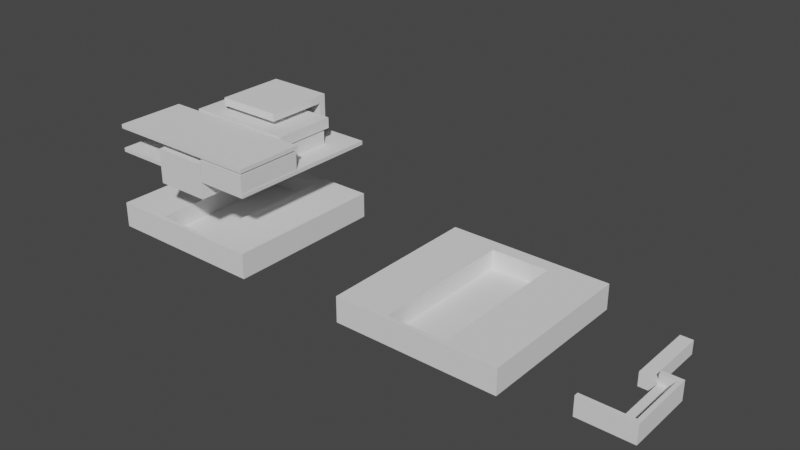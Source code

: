 # Source: case.blend  (saved by Blender 3.0.42; exported with 4.5.12 LTS)
import bpy
from mathutils import Matrix  # noqa: F401  (used for matrix-valued properties, if any)

bpy.ops.wm.read_factory_settings(use_empty=True)
scene = bpy.context.scene
scene.name = 'Scene'

# ---- collections
col_footprints = bpy.data.collections.new('footprints'); scene.collection.children.link(col_footprints)
col_print = bpy.data.collections.new('print'); scene.collection.children.link(col_print)

# ---- world
world_world = bpy.data.worlds.new('World'); scene.world = world_world
world_world.use_nodes = True; world_world.node_tree.nodes.clear()
_N = world_world.node_tree.nodes; _L = world_world.node_tree.links
n0 = _N.new('ShaderNodeOutputWorld'); n0.name = 'World Output'; n0.location = (300, 300)
n1 = _N.new('ShaderNodeBackground'); n1.name = 'Background'; n1.location = (10, 300)
n1.inputs[0].default_value = (0.05088, 0.05088, 0.05088, 1.0)
_L.new(n1.outputs[0], n0.inputs[0])
n0.is_active_output = True
world_world.color = (0.05088, 0.05088, 0.05088)
world_world.use_sun_shadow = False
world_world.sun_shadow_jitter_overblur = 0.0

# ---- meshes
me_cube_003 = bpy.data.meshes.new('Cube.003')
me_cube_003.from_pydata([(-1.0, -1.035, -1.134), (1.684, -2.996, -1.158), (-1.0, -1.035, 0.8663), (1.684, -2.996, 1.642), (-1.0, 1.0, -1.134), (1.695, -0.8809, -1.146), (-1.0, 1.0, 0.8663), (1.684, -0.8852, 1.642), (1.0, -1.035, -1.134), (4.835, -2.996, -1.158), (1.0, -1.035, 0.8663), (4.835, -2.996, 1.642), (1.0, 1.0, -1.134), (4.835, -0.8852, -1.158), (1.0, 1.0, 0.8663), (4.835, -0.8852, 1.642), (-1.0, -0.8765, -1.134), (4.16, -0.8852, -1.158), (-1.0, -0.8765, 0.8663), (4.16, -0.8852, 1.642), (1.0, -0.8765, -1.134), (4.16, -2.996, -1.158), (1.0, -0.8765, 0.8663), (4.16, -2.996, 1.642), (1.695, -1.037, -1.146), (4.835, -1.039, 1.642), (4.16, -1.039, 1.642), (4.16, -1.039, -1.158), (1.684, -1.039, 1.642), (4.835, -1.039, -1.158), (1.684, -2.867, -1.158), (4.835, -2.867, 1.642), (4.16, -2.867, 1.642), (4.16, -2.867, -1.158), (1.684, -2.867, 1.642), (4.835, -2.867, -1.158), (1.684, -2.867, 0.2415), (1.684, -1.039, 0.2415), (4.16, -1.039, 0.2415), (4.16, -2.867, 0.2415), (-3.945, -2.867, -1.158), (-3.945, -2.996, -1.158), (-3.945, -2.996, 1.642), (-3.945, -2.867, 1.642), (1.705, -1.035, 0.8663), (1.705, -0.8765, 0.8663)], [], [(16, 18, 6, 4), (4, 6, 14, 12), (22, 10, 44, 45), (8, 10, 2, 0), (16, 20, 8, 0), (22, 18, 2, 10), (14, 6, 18, 22), (4, 12, 20, 16), (12, 14, 22, 20), (0, 2, 18, 16), (17, 19, 15, 13), (35, 31, 11, 9), (21, 23, 3, 1), (33, 35, 9, 21), (32, 34, 3, 23), (31, 32, 23, 11), (30, 33, 21, 1), (9, 11, 23, 21), (19, 45, 7), (37, 10, 24), (37, 24, 30, 36), (5, 17, 27, 24), (15, 19, 26, 25), (19, 7, 28, 26), (17, 13, 29, 27), (13, 15, 25, 29), (3, 34, 43, 42), (24, 27, 33, 30), (25, 26, 32, 31), (27, 29, 35, 33), (29, 25, 31, 35), (38, 37, 36, 39), (10, 8, 24), (32, 26, 38, 39), (34, 32, 39, 36), (41, 42, 43, 40), (1, 3, 42, 41), (30, 1, 41, 40), (36, 30, 40), (17, 5, 45), (19, 17, 45), (20, 22, 45, 5), (8, 20, 5, 24), (45, 44, 28, 7), (10, 37, 44), (38, 44, 37), (44, 38, 28), (28, 38, 26), (40, 43, 36), (43, 34, 36)])
_uv = me_cube_003.uv_layers.new(name='UVMap')
_uv.uv.foreach_set('vector', [0.375, 0.01951, 0.625, 0.01951, 0.625, 0.25, 0.375, 0.25, 0.375, 0.25, 0.625, 0.25, 0.625, 0.5, 0.375, 0.5, 0.625, 0.7305, 0.625, 0.75, 0.625, 0.75, 0.625, 0.7305, 0.375, 0.75, 0.625, 0.75, 0.625, 1.0, 0.375, 1.0, 0.125, 0.7305, 0.375, 0.7305, 0.375, 0.75, 0.125, 0.75, 0.625, 0.7305, 0.875, 0.7305, 0.875, 0.75, 0.625, 0.75, 0.625, 0.5, 0.875, 0.5, 0.875, 0.7305, 0.625, 0.7305, 0.125, 0.5, 0.375, 0.5, 0.375, 0.7305, 0.125, 0.7305, 0.375, 0.5, 0.625, 0.5, 0.625, 0.7305, 0.375, 0.7305, 0.375, 0.0, 0.625, 0.0, 0.625, 0.01951, 0.375, 0.01951, 0.375, 0.5, 0.625, 0.5, 0.625, 0.5, 0.375, 0.5, 0.375, 0.7347, 0.625, 0.7347, 0.625, 0.75, 0.375, 0.75, 0.375, 0.75, 0.625, 0.75, 0.625, 1.0, 0.375, 1.0, 0.375, 0.7347, 0.375, 0.7347, 0.375, 0.75, 0.375, 0.75, 0.625, 0.7347, 0.875, 0.7347, 0.875, 0.75, 0.625, 0.75, 0.625, 0.7347, 0.625, 0.7347, 0.625, 0.75, 0.625, 0.75, 0.125, 0.7347, 0.375, 0.7347, 0.375, 0.75, 0.125, 0.75, 0.375, 0.75, 0.625, 0.75, 0.625, 0.75, 0.375, 0.75, 0.625, 0.5, 0.625, 0.7305, 0.875, 0.5, 0.875, 0.5182, 0.625, 0.75, 0.125, 0.5182, 0.875, 0.5182, 0.125, 0.5182, 0.125, 0.7347, 0.875, 0.7347, 0.125, 0.5, 0.375, 0.5, 0.375, 0.5182, 0.125, 0.5182, 0.625, 0.5, 0.625, 0.5, 0.625, 0.5182, 0.625, 0.5182, 0.625, 0.5, 0.875, 0.5, 0.875, 0.5182, 0.625, 0.5182, 0.375, 0.5, 0.375, 0.5, 0.375, 0.5182, 0.375, 0.5182, 0.375, 0.5, 0.625, 0.5, 0.625, 0.5182, 0.375, 0.5182, 0.875, 0.75, 0.875, 0.7347, 0.875, 0.7347, 0.875, 0.75, 0.125, 0.5182, 0.375, 0.5182, 0.375, 0.7347, 0.125, 0.7347, 0.625, 0.5182, 0.625, 0.5182, 0.625, 0.7347, 0.625, 0.7347, 0.375, 0.5182, 0.375, 0.5182, 0.375, 0.7347, 0.375, 0.7347, 0.375, 0.5182, 0.625, 0.5182, 0.625, 0.7347, 0.375, 0.7347, 0.625, 0.5182, 0.875, 0.5182, 0.875, 0.7347, 0.625, 0.7347, 0.625, 0.75, 0.375, 0.75, 0.375, 0.75, 0.625, 0.7347, 0.625, 0.5182, 0.625, 0.5182, 0.625, 0.7347, 0.875, 0.7347, 0.625, 0.7347, 0.625, 0.7347, 0.875, 0.7347, 0.375, 0.0, 0.625, 0.0, 0.625, 0.01528, 0.375, 0.01528, 0.375, 1.0, 0.625, 1.0, 0.625, 1.0, 0.375, 1.0, 0.125, 0.7347, 0.125, 0.75, 0.125, 0.75, 0.125, 0.7347, 0.875, 0.7347, 0.125, 0.7347, 0.125, 0.7347, 0.375, 0.5, 0.375, 0.7305, 0.625, 0.7305, 0.625, 0.5, 0.375, 0.5, 0.625, 0.7305, 0.375, 0.7305, 0.625, 0.7305, 0.625, 0.7305, 0.375, 0.7305, 0.375, 0.75, 0.375, 0.7305, 0.375, 0.7305, 0.375, 0.75, 0.625, 0.7305, 0.625, 0.75, 0.625, 0.2318, 0.625, 0.25, 0.625, 0.75, 0.875, 0.5182, 0.625, 0.75, 0.625, 0.5182, 0.625, 0.75, 0.875, 0.5182, 0.625, 0.75, 0.625, 0.5182, 0.625, 0.2318, 0.625, 0.2318, 0.625, 0.5182, 0.625, 0.5182, 0.125, 0.7347, 0.625, 0.01528, 0.875, 0.7347, 0.625, 0.01528, 0.875, 0.7347, 0.875, 0.7347])
me_cube_003.use_remesh_fix_poles = True
me_cube_003.use_remesh_preserve_attributes = False
me_cube_003.update()
me_cube_005 = bpy.data.meshes.new('Cube.005')
me_cube_005.from_pydata([(-1.0, -1.047, -1.0), (-1.0, -1.047, -0.6811), (-1.0, 1.0, -1.0), (-1.0, 1.0, -0.6811), (1.052, -1.047, -1.0), (1.052, -1.047, -0.6811), (1.052, 1.0, -1.0), (1.052, 1.0, -0.6811), (0.3887, 1.0, -1.0), (-0.3424, 1.0, -1.0), (-0.3424, 1.0, -0.6811), (0.3887, 1.0, -0.6811), (-0.3424, -1.047, -1.0), (0.3887, -1.047, -1.0), (0.3887, -1.047, -0.6811), (-0.3424, -1.047, -0.6811), (-1.0, 0.8264, -1.0), (-1.0, 0.8264, -0.6811), (1.052, 0.8264, -1.0), (1.052, 0.8264, -0.6811), (0.3887, 0.8264, -0.6811), (-0.3424, 0.8264, -0.6811), (-0.3424, 0.8264, -1.0), (0.3887, 0.8264, -1.0), (-1.0, -0.9974, -1.0), (1.052, -0.9974, -0.6811), (0.3887, -0.9974, -0.6811), (-0.3424, -0.9974, -0.6811), (-0.3424, -0.9974, -1.0), (0.3887, -0.9974, -1.0), (-1.0, -0.9974, -0.6811), (1.052, -0.9974, -1.0), (-0.3424, 0.8264, -0.9157), (0.3887, 0.8264, -0.9157), (0.3887, -0.9974, -0.9157), (-0.3424, -0.9974, -0.9157)], [], [(16, 17, 3, 2), (8, 11, 7, 6), (31, 25, 5, 4), (12, 15, 1, 0), (29, 31, 4, 13), (27, 30, 1, 15), (25, 26, 14, 5), (26, 27, 15, 14), (24, 28, 12, 0), (28, 29, 13, 12), (4, 5, 14, 13), (13, 14, 15, 12), (2, 3, 10, 9), (9, 10, 11, 8), (9, 8, 23, 22), (2, 9, 22, 16), (11, 10, 21, 20), (7, 11, 20, 19), (10, 3, 17, 21), (8, 6, 18, 23), (6, 7, 19, 18), (24, 30, 17, 16), (0, 1, 30, 24), (22, 23, 29, 28), (16, 22, 28, 24), (26, 20, 33, 34), (19, 20, 26, 25), (21, 17, 30, 27), (23, 18, 31, 29), (18, 19, 25, 31), (33, 32, 35, 34), (27, 26, 34, 35), (20, 21, 32, 33), (21, 27, 35, 32)])
_uv = me_cube_005.uv_layers.new(name='UVMap')
_uv.uv.foreach_set('vector', [0.375, 0.2284, 0.625, 0.2284, 0.625, 0.25, 0.375, 0.25, 0.375, 0.389, 0.625, 0.389, 0.625, 0.5, 0.375, 0.5, 0.375, 0.7439, 0.625, 0.7439, 0.625, 0.75, 0.375, 0.75, 0.375, 0.9443, 0.625, 0.9443, 0.625, 1.0, 0.375, 1.0, 0.264, 0.7439, 0.375, 0.7439, 0.375, 0.75, 0.264, 0.75, 0.8193, 0.7439, 0.875, 0.7439, 0.875, 0.75, 0.8193, 0.75, 0.625, 0.7439, 0.736, 0.7439, 0.736, 0.75, 0.625, 0.75, 0.736, 0.7439, 0.8193, 0.7439, 0.8193, 0.75, 0.736, 0.75, 0.125, 0.7439, 0.1807, 0.7439, 0.1807, 0.75, 0.125, 0.75, 0.1807, 0.7439, 0.264, 0.7439, 0.264, 0.75, 0.1807, 0.75, 0.375, 0.75, 0.625, 0.75, 0.625, 0.861, 0.375, 0.861, 0.375, 0.861, 0.625, 0.861, 0.625, 0.9443, 0.375, 0.9443, 0.375, 0.25, 0.625, 0.25, 0.625, 0.3057, 0.375, 0.3057, 0.375, 0.3057, 0.625, 0.3057, 0.625, 0.389, 0.375, 0.389, 0.1807, 0.5, 0.264, 0.5, 0.264, 0.5216, 0.1807, 0.5216, 0.125, 0.5, 0.1807, 0.5, 0.1807, 0.5216, 0.125, 0.5216, 0.736, 0.5, 0.8193, 0.5, 0.8193, 0.5216, 0.736, 0.5216, 0.625, 0.5, 0.736, 0.5, 0.736, 0.5216, 0.625, 0.5216, 0.8193, 0.5, 0.875, 0.5, 0.875, 0.5216, 0.8193, 0.5216, 0.264, 0.5, 0.375, 0.5, 0.375, 0.5216, 0.264, 0.5216, 0.375, 0.5, 0.625, 0.5, 0.625, 0.5216, 0.375, 0.5216, 0.375, 0.006064, 0.625, 0.006064, 0.625, 0.2284, 0.375, 0.2284, 0.375, 0.0, 0.625, 0.0, 0.625, 0.006064, 0.375, 0.006064, 0.1807, 0.5216, 0.264, 0.5216, 0.264, 0.7439, 0.1807, 0.7439, 0.125, 0.5216, 0.1807, 0.5216, 0.1807, 0.7439, 0.125, 0.7439, 0.736, 0.7439, 0.736, 0.5216, 0.736, 0.5216, 0.736, 0.7439, 0.625, 0.5216, 0.736, 0.5216, 0.736, 0.7439, 0.625, 0.7439, 0.8193, 0.5216, 0.875, 0.5216, 0.875, 0.7439, 0.8193, 0.7439, 0.264, 0.5216, 0.375, 0.5216, 0.375, 0.7439, 0.264, 0.7439, 0.375, 0.5216, 0.625, 0.5216, 0.625, 0.7439, 0.375, 0.7439, 0.736, 0.5216, 0.8193, 0.5216, 0.8193, 0.7439, 0.736, 0.7439, 0.8193, 0.7439, 0.736, 0.7439, 0.736, 0.7439, 0.8193, 0.7439, 0.736, 0.5216, 0.8193, 0.5216, 0.8193, 0.5216, 0.736, 0.5216, 0.8193, 0.5216, 0.8193, 0.7439, 0.8193, 0.7439, 0.8193, 0.5216])
me_cube_005.use_remesh_fix_poles = True
me_cube_005.use_remesh_preserve_attributes = False
me_cube_005.update()
me_cube = bpy.data.meshes.new('Cube')
me_cube.from_pydata([(-1.0, -1.0, -1.0), (-1.0, -1.0, 1.0), (-1.0, 1.0, -1.0), (-1.0, 1.0, 1.0), (1.0, -1.0, -1.0), (1.0, -1.0, 1.0), (1.0, 1.0, -1.0), (1.0, 1.0, 1.0)], [], [(0, 1, 3, 2), (2, 3, 7, 6), (6, 7, 5, 4), (4, 5, 1, 0), (2, 6, 4, 0), (7, 3, 1, 5)])
_uv = me_cube.uv_layers.new(name='UVMap')
_uv.uv.foreach_set('vector', [0.375, 0.0, 0.625, 0.0, 0.625, 0.25, 0.375, 0.25, 0.375, 0.25, 0.625, 0.25, 0.625, 0.5, 0.375, 0.5, 0.375, 0.5, 0.625, 0.5, 0.625, 0.75, 0.375, 0.75, 0.375, 0.75, 0.625, 0.75, 0.625, 1.0, 0.375, 1.0, 0.125, 0.5, 0.375, 0.5, 0.375, 0.75, 0.125, 0.75, 0.625, 0.5, 0.875, 0.5, 0.875, 0.75, 0.625, 0.75])
me_cube.use_remesh_fix_poles = True
me_cube.use_remesh_preserve_attributes = False
me_cube.update()
me_cube_001 = bpy.data.meshes.new('Cube.001')
me_cube_001.from_pydata([(-1.0, -1.0, -1.0), (-1.0, -1.0, 1.0), (-1.0, 1.0, -1.0), (-1.0, 1.0, 1.0), (1.0, -1.0, -1.0), (1.0, -1.0, 1.0), (1.0, 1.0, -1.0), (1.0, 1.0, 1.0), (-1.0, 1.0, -1.0), (-1.0, 1.0, 1.0), (-1.0, -1.0, -1.0), (-1.0, -1.0, 1.0), (-0.7619, 1.0, 1.0), (-0.7619, -1.0, -1.0), (-0.7619, 1.0, -1.0), (-0.7619, -1.0, 1.0), (-0.7619, -1.0, 6.0), (-1.0, -1.0, 6.0), (-1.0, 1.0, 6.0), (-0.7619, 1.0, 6.0)], [], [(0, 1, 3, 2), (14, 12, 7, 6), (6, 7, 5, 4), (10, 11, 1, 0), (14, 6, 4, 13), (9, 3, 1, 11), (11, 15, 16, 17), (2, 8, 10, 0), (13, 15, 11, 10), (2, 3, 9, 8), (4, 5, 15, 13), (7, 12, 15, 5), (8, 14, 13, 10), (8, 9, 12, 14), (19, 18, 17, 16), (12, 9, 18, 19), (9, 11, 17, 18), (15, 12, 19, 16)])
_uv = me_cube_001.uv_layers.new(name='UVMap')
_uv.uv.foreach_set('vector', [0.375, 0.0, 0.625, 0.0, 0.625, 0.25, 0.375, 0.25, 0.375, 0.25, 0.625, 0.25, 0.625, 0.5, 0.375, 0.5, 0.375, 0.5, 0.625, 0.5, 0.625, 0.75, 0.375, 0.75, 0.375, 1.0, 0.625, 1.0, 0.625, 1.0, 0.375, 1.0, 0.125, 0.5, 0.375, 0.5, 0.375, 0.75, 0.125, 0.75, 0.875, 0.5, 0.875, 0.5, 0.875, 0.75, 0.875, 0.75, 0.625, 1.0, 0.625, 1.0, 0.625, 1.0, 0.625, 1.0, 0.125, 0.5, 0.125, 0.5, 0.125, 0.75, 0.125, 0.75, 0.375, 1.0, 0.625, 1.0, 0.625, 1.0, 0.375, 1.0, 0.375, 0.25, 0.625, 0.25, 0.625, 0.25, 0.375, 0.25, 0.375, 0.75, 0.625, 0.75, 0.625, 1.0, 0.375, 1.0, 0.625, 0.5, 0.875, 0.5, 0.875, 0.75, 0.625, 0.75, 0.125, 0.5, 0.125, 0.5, 0.125, 0.75, 0.125, 0.75, 0.375, 0.25, 0.625, 0.25, 0.625, 0.25, 0.375, 0.25, 0.875, 0.5, 0.875, 0.5, 0.875, 0.75, 0.875, 0.75, 0.625, 0.25, 0.625, 0.25, 0.625, 0.25, 0.625, 0.25, 0.875, 0.5, 0.875, 0.75, 0.875, 0.75, 0.875, 0.5, 0.875, 0.75, 0.875, 0.5, 0.875, 0.5, 0.875, 0.75])
me_cube_001.use_remesh_fix_poles = True
me_cube_001.use_remesh_preserve_attributes = False
me_cube_001.update()
me_cube_002 = bpy.data.meshes.new('Cube.002')
me_cube_002.from_pydata([(-1.0, -1.0, -1.0), (-1.0, -1.0, 1.0), (-1.0, 1.0, -1.0), (-1.0, 1.0, 1.0), (1.0, -1.0, -1.0), (1.0, -1.0, 1.0), (1.0, 1.0, -1.0), (1.0, 1.0, 1.0), (-1.0, 1.0, -1.0), (-1.0, 1.0, 1.0), (-1.0, -1.0, -1.0), (-1.0, -1.0, 1.0), (-0.7619, 1.0, 1.0), (-0.7619, -1.0, -1.0), (-0.7619, 1.0, -1.0), (-0.7619, -1.0, 1.0), (-0.7619, -1.0, 6.0), (-1.0, -1.0, 6.0), (-1.0, 1.0, 6.0), (-0.7619, 1.0, 6.0), (-47.62, -83.33, -519.9), (-47.62, -83.33, 480.1), (-47.62, 83.33, -519.9), (-47.62, 83.33, 480.1), (47.62, -83.33, -519.9), (47.62, -83.33, 480.1), (47.62, 83.33, -519.9), (47.62, 83.33, 480.1), (38.46, 83.33, -519.9), (38.46, 83.33, 480.1), (38.46, -83.33, -519.9), (38.46, -83.33, 480.1), (38.46, 83.33, 3813.0), (47.62, 83.33, 3813.0), (47.62, -83.33, 3813.0), (38.46, -83.33, 3813.0)], [], [(0, 1, 3, 2), (14, 12, 7, 6), (6, 7, 5, 4), (10, 11, 1, 0), (14, 6, 4, 13), (9, 3, 1, 11), (11, 15, 16, 17), (2, 8, 10, 0), (13, 15, 11, 10), (2, 3, 9, 8), (4, 5, 15, 13), (7, 12, 15, 5), (8, 14, 13, 10), (8, 9, 12, 14), (19, 18, 17, 16), (12, 9, 18, 19), (9, 11, 17, 18), (15, 12, 19, 16), (20, 21, 23, 22), (28, 29, 27, 26), (26, 27, 25, 24), (30, 31, 21, 20), (28, 26, 24, 30), (29, 23, 21, 31), (27, 29, 32, 33), (22, 28, 30, 20), (24, 25, 31, 30), (22, 23, 29, 28), (33, 32, 35, 34), (29, 31, 35, 32), (25, 27, 33, 34), (31, 25, 34, 35)])
_uv = me_cube_002.uv_layers.new(name='UVMap')
_uv.uv.foreach_set('vector', [0.375, 0.0, 0.625, 0.0, 0.625, 0.25, 0.375, 0.25, 0.375, 0.25, 0.625, 0.25, 0.625, 0.5, 0.375, 0.5, 0.375, 0.5, 0.625, 0.5, 0.625, 0.75, 0.375, 0.75, 0.375, 1.0, 0.625, 1.0, 0.625, 1.0, 0.375, 1.0, 0.125, 0.5, 0.375, 0.5, 0.375, 0.75, 0.125, 0.75, 0.875, 0.5, 0.875, 0.5, 0.875, 0.75, 0.875, 0.75, 0.625, 1.0, 0.625, 1.0, 0.625, 1.0, 0.625, 1.0, 0.125, 0.5, 0.125, 0.5, 0.125, 0.75, 0.125, 0.75, 0.375, 1.0, 0.625, 1.0, 0.625, 1.0, 0.375, 1.0, 0.375, 0.25, 0.625, 0.25, 0.625, 0.25, 0.375, 0.25, 0.375, 0.75, 0.625, 0.75, 0.625, 1.0, 0.375, 1.0, 0.625, 0.5, 0.875, 0.5, 0.875, 0.75, 0.625, 0.75, 0.125, 0.5, 0.125, 0.5, 0.125, 0.75, 0.125, 0.75, 0.375, 0.25, 0.625, 0.25, 0.625, 0.25, 0.375, 0.25, 0.875, 0.5, 0.875, 0.5, 0.875, 0.75, 0.875, 0.75, 0.625, 0.25, 0.625, 0.25, 0.625, 0.25, 0.625, 0.25, 0.875, 0.5, 0.875, 0.75, 0.875, 0.75, 0.875, 0.5, 0.875, 0.75, 0.875, 0.5, 0.875, 0.5, 0.875, 0.75, 0.375, 0.0, 0.625, 0.0, 0.625, 0.25, 0.375, 0.25, 0.375, 0.5, 0.625, 0.5, 0.625, 0.5, 0.375, 0.5, 0.375, 0.5, 0.625, 0.5, 0.625, 0.75, 0.375, 0.75, 0.375, 0.75, 0.625, 0.75, 0.625, 1.0, 0.375, 1.0, 0.375, 0.5, 0.375, 0.5, 0.375, 0.75, 0.375, 0.75, 0.625, 0.5, 0.875, 0.5, 0.875, 0.75, 0.625, 0.75, 0.625, 0.5, 0.625, 0.5, 0.625, 0.5, 0.625, 0.5, 0.125, 0.5, 0.375, 0.5, 0.375, 0.75, 0.125, 0.75, 0.375, 0.75, 0.625, 0.75, 0.625, 0.75, 0.375, 0.75, 0.375, 0.25, 0.625, 0.25, 0.625, 0.5, 0.375, 0.5, 0.625, 0.5, 0.625, 0.5, 0.625, 0.75, 0.625, 0.75, 0.625, 0.5, 0.625, 0.75, 0.625, 0.75, 0.625, 0.5, 0.625, 0.75, 0.625, 0.5, 0.625, 0.5, 0.625, 0.75, 0.625, 0.75, 0.625, 0.75, 0.625, 0.75, 0.625, 0.75])
me_cube_002.use_remesh_fix_poles = True
me_cube_002.use_remesh_preserve_attributes = False
me_cube_002.update()
me_cube_006 = bpy.data.meshes.new('Cube.006')
me_cube_006.from_pydata([(-1.0, -1.0, -1.0), (-1.0, -1.0, 1.0), (-1.0, 1.0, -1.0), (-1.0, 1.0, 1.0), (1.0, -1.0, -1.0), (1.0, -1.0, 1.0), (1.0, 1.0, -1.0), (1.0, 1.0, 1.0)], [], [(0, 1, 3, 2), (2, 3, 7, 6), (6, 7, 5, 4), (4, 5, 1, 0), (2, 6, 4, 0), (7, 3, 1, 5)])
_uv = me_cube_006.uv_layers.new(name='UVMap')
_uv.uv.foreach_set('vector', [0.375, 0.0, 0.625, 0.0, 0.625, 0.25, 0.375, 0.25, 0.375, 0.25, 0.625, 0.25, 0.625, 0.5, 0.375, 0.5, 0.375, 0.5, 0.625, 0.5, 0.625, 0.75, 0.375, 0.75, 0.375, 0.75, 0.625, 0.75, 0.625, 1.0, 0.375, 1.0, 0.125, 0.5, 0.375, 0.5, 0.375, 0.75, 0.125, 0.75, 0.625, 0.5, 0.875, 0.5, 0.875, 0.75, 0.625, 0.75])
me_cube_006.use_remesh_fix_poles = True
me_cube_006.use_remesh_preserve_attributes = False
me_cube_006.update()
me_cube_004 = bpy.data.meshes.new('Cube.004')
me_cube_004.from_pydata([(-1.0, -1.0, -1.0), (-1.0, -1.0, 1.0), (-1.0, 1.0, -1.0), (-1.0, 1.0, 1.0), (1.0, -1.0, -1.0), (1.0, -1.0, 1.0), (1.0, 1.0, -1.0), (1.0, 1.0, 1.0)], [], [(0, 1, 3, 2), (2, 3, 7, 6), (6, 7, 5, 4), (4, 5, 1, 0), (2, 6, 4, 0), (7, 3, 1, 5)])
_uv = me_cube_004.uv_layers.new(name='UVMap')
_uv.uv.foreach_set('vector', [0.375, 0.0, 0.625, 0.0, 0.625, 0.25, 0.375, 0.25, 0.375, 0.25, 0.625, 0.25, 0.625, 0.5, 0.375, 0.5, 0.375, 0.5, 0.625, 0.5, 0.625, 0.75, 0.375, 0.75, 0.375, 0.75, 0.625, 0.75, 0.625, 1.0, 0.375, 1.0, 0.125, 0.5, 0.375, 0.5, 0.375, 0.75, 0.125, 0.75, 0.625, 0.5, 0.875, 0.5, 0.875, 0.75, 0.625, 0.75])
me_cube_004.use_remesh_fix_poles = True
me_cube_004.use_remesh_preserve_attributes = False
me_cube_004.update()
me_cube_008 = bpy.data.meshes.new('Cube.008')
me_cube_008.from_pydata([(-1.0, -1.047, -1.0), (-1.0, -1.047, -0.6811), (-1.0, 1.0, -1.0), (-1.0, 1.0, -0.6811), (1.052, -1.047, -1.0), (1.052, -1.047, -0.6811), (1.052, 1.0, -1.0), (1.052, 1.0, -0.6811), (0.3887, 1.0, -1.0), (-0.3424, 1.0, -1.0), (-0.3424, 1.0, -0.6811), (0.3887, 1.0, -0.6811), (-0.3424, -1.047, -1.0), (0.3887, -1.047, -1.0), (0.3887, -1.047, -0.6811), (-0.3424, -1.047, -0.6811), (-1.0, 0.8264, -1.0), (-1.0, 0.8264, -0.6811), (1.052, 0.8264, -1.0), (1.052, 0.8264, -0.6811), (0.3887, 0.8264, -0.6811), (-0.3424, 0.8264, -0.6811), (-0.3424, 0.8264, -1.0), (0.3887, 0.8264, -1.0), (-1.0, -0.9974, -1.0), (1.052, -0.9974, -0.6811), (0.3887, -0.9974, -0.6811), (-0.3424, -0.9974, -0.6811), (-0.3424, -0.9974, -1.0), (0.3887, -0.9974, -1.0), (-1.0, -0.9974, -0.6811), (1.052, -0.9974, -1.0), (-0.3424, 0.8264, -0.9157), (0.3887, 0.8264, -0.9157), (0.3887, -0.9974, -0.9157), (-0.3424, -0.9974, -0.9157)], [], [(16, 17, 3, 2), (8, 11, 7, 6), (31, 25, 5, 4), (12, 15, 1, 0), (29, 31, 4, 13), (27, 30, 1, 15), (25, 26, 14, 5), (26, 27, 15, 14), (24, 28, 12, 0), (28, 29, 13, 12), (4, 5, 14, 13), (13, 14, 15, 12), (2, 3, 10, 9), (9, 10, 11, 8), (9, 8, 23, 22), (2, 9, 22, 16), (11, 10, 21, 20), (7, 11, 20, 19), (10, 3, 17, 21), (8, 6, 18, 23), (6, 7, 19, 18), (24, 30, 17, 16), (0, 1, 30, 24), (22, 23, 29, 28), (16, 22, 28, 24), (26, 20, 33, 34), (19, 20, 26, 25), (21, 17, 30, 27), (23, 18, 31, 29), (18, 19, 25, 31), (33, 32, 35, 34), (27, 26, 34, 35), (20, 21, 32, 33), (21, 27, 35, 32)])
_uv = me_cube_008.uv_layers.new(name='UVMap')
_uv.uv.foreach_set('vector', [0.375, 0.2284, 0.625, 0.2284, 0.625, 0.25, 0.375, 0.25, 0.375, 0.389, 0.625, 0.389, 0.625, 0.5, 0.375, 0.5, 0.375, 0.7439, 0.625, 0.7439, 0.625, 0.75, 0.375, 0.75, 0.375, 0.9443, 0.625, 0.9443, 0.625, 1.0, 0.375, 1.0, 0.264, 0.7439, 0.375, 0.7439, 0.375, 0.75, 0.264, 0.75, 0.8193, 0.7439, 0.875, 0.7439, 0.875, 0.75, 0.8193, 0.75, 0.625, 0.7439, 0.736, 0.7439, 0.736, 0.75, 0.625, 0.75, 0.736, 0.7439, 0.8193, 0.7439, 0.8193, 0.75, 0.736, 0.75, 0.125, 0.7439, 0.1807, 0.7439, 0.1807, 0.75, 0.125, 0.75, 0.1807, 0.7439, 0.264, 0.7439, 0.264, 0.75, 0.1807, 0.75, 0.375, 0.75, 0.625, 0.75, 0.625, 0.861, 0.375, 0.861, 0.375, 0.861, 0.625, 0.861, 0.625, 0.9443, 0.375, 0.9443, 0.375, 0.25, 0.625, 0.25, 0.625, 0.3057, 0.375, 0.3057, 0.375, 0.3057, 0.625, 0.3057, 0.625, 0.389, 0.375, 0.389, 0.1807, 0.5, 0.264, 0.5, 0.264, 0.5216, 0.1807, 0.5216, 0.125, 0.5, 0.1807, 0.5, 0.1807, 0.5216, 0.125, 0.5216, 0.736, 0.5, 0.8193, 0.5, 0.8193, 0.5216, 0.736, 0.5216, 0.625, 0.5, 0.736, 0.5, 0.736, 0.5216, 0.625, 0.5216, 0.8193, 0.5, 0.875, 0.5, 0.875, 0.5216, 0.8193, 0.5216, 0.264, 0.5, 0.375, 0.5, 0.375, 0.5216, 0.264, 0.5216, 0.375, 0.5, 0.625, 0.5, 0.625, 0.5216, 0.375, 0.5216, 0.375, 0.006064, 0.625, 0.006064, 0.625, 0.2284, 0.375, 0.2284, 0.375, 0.0, 0.625, 0.0, 0.625, 0.006064, 0.375, 0.006064, 0.1807, 0.5216, 0.264, 0.5216, 0.264, 0.7439, 0.1807, 0.7439, 0.125, 0.5216, 0.1807, 0.5216, 0.1807, 0.7439, 0.125, 0.7439, 0.736, 0.7439, 0.736, 0.5216, 0.736, 0.5216, 0.736, 0.7439, 0.625, 0.5216, 0.736, 0.5216, 0.736, 0.7439, 0.625, 0.7439, 0.8193, 0.5216, 0.875, 0.5216, 0.875, 0.7439, 0.8193, 0.7439, 0.264, 0.5216, 0.375, 0.5216, 0.375, 0.7439, 0.264, 0.7439, 0.375, 0.5216, 0.625, 0.5216, 0.625, 0.7439, 0.375, 0.7439, 0.736, 0.5216, 0.8193, 0.5216, 0.8193, 0.7439, 0.736, 0.7439, 0.8193, 0.7439, 0.736, 0.7439, 0.736, 0.7439, 0.8193, 0.7439, 0.736, 0.5216, 0.8193, 0.5216, 0.8193, 0.5216, 0.736, 0.5216, 0.8193, 0.5216, 0.8193, 0.7439, 0.8193, 0.7439, 0.8193, 0.5216])
me_cube_008.use_remesh_fix_poles = True
me_cube_008.use_remesh_preserve_attributes = False
me_cube_008.update()
me_cube_010 = bpy.data.meshes.new('Cube.010')
me_cube_010.from_pydata([(-1.0, -1.035, -1.134), (1.684, -2.996, -1.158), (-1.0, -1.035, 0.8663), (1.684, -2.996, 1.642), (-1.0, 1.0, -1.134), (1.695, -0.8809, -1.146), (-1.0, 1.0, 0.8663), (1.684, -0.8852, 1.642), (1.0, -1.035, -1.134), (4.835, -2.996, -1.158), (1.0, -1.035, 0.8663), (4.835, -2.996, 1.642), (1.0, 1.0, -1.134), (4.835, -0.8852, -1.158), (1.0, 1.0, 0.8663), (4.835, -0.8852, 1.642), (-1.0, -0.8765, -1.134), (4.16, -0.8852, -1.158), (-1.0, -0.8765, 0.8663), (4.16, -0.8852, 1.642), (1.0, -0.8765, -1.134), (4.16, -2.996, -1.158), (1.0, -0.8765, 0.8663), (4.16, -2.996, 1.642), (1.695, -1.037, -1.146), (4.835, -1.039, 1.642), (4.16, -1.039, 1.642), (4.16, -1.039, -1.158), (1.684, -1.039, 1.642), (4.835, -1.039, -1.158), (1.684, -2.867, -1.158), (4.835, -2.867, 1.642), (4.16, -2.867, 1.642), (4.16, -2.867, -1.158), (1.684, -2.867, 1.642), (4.835, -2.867, -1.158), (1.684, -2.867, 0.2415), (1.684, -1.039, 0.2415), (4.16, -1.039, 0.2415), (4.16, -2.867, 0.2415), (-3.945, -2.867, -1.158), (-3.945, -2.996, -1.158), (-3.945, -2.996, 1.642), (-3.945, -2.867, 1.642), (1.705, -1.035, 0.8663), (1.705, -0.8765, 0.8663)], [], [(16, 18, 6, 4), (4, 6, 14, 12), (22, 10, 44, 45), (8, 10, 2, 0), (16, 20, 8, 0), (22, 18, 2, 10), (14, 6, 18, 22), (4, 12, 20, 16), (12, 14, 22, 20), (0, 2, 18, 16), (17, 19, 15, 13), (35, 31, 11, 9), (21, 23, 3, 1), (33, 35, 9, 21), (32, 34, 3, 23), (31, 32, 23, 11), (30, 33, 21, 1), (9, 11, 23, 21), (19, 45, 7), (37, 10, 24), (37, 24, 30, 36), (5, 17, 27, 24), (15, 19, 26, 25), (19, 7, 28, 26), (17, 13, 29, 27), (13, 15, 25, 29), (3, 34, 43, 42), (24, 27, 33, 30), (25, 26, 32, 31), (27, 29, 35, 33), (29, 25, 31, 35), (38, 37, 36, 39), (10, 8, 24), (32, 26, 38, 39), (34, 32, 39, 36), (41, 42, 43, 40), (1, 3, 42, 41), (30, 1, 41, 40), (36, 30, 40), (17, 5, 45), (19, 17, 45), (20, 22, 45, 5), (8, 20, 5, 24), (45, 44, 28, 7), (10, 37, 44), (38, 44, 37), (44, 38, 28), (28, 38, 26), (40, 43, 36), (43, 34, 36)])
_uv = me_cube_010.uv_layers.new(name='UVMap')
_uv.uv.foreach_set('vector', [0.375, 0.01951, 0.625, 0.01951, 0.625, 0.25, 0.375, 0.25, 0.375, 0.25, 0.625, 0.25, 0.625, 0.5, 0.375, 0.5, 0.625, 0.7305, 0.625, 0.75, 0.625, 0.75, 0.625, 0.7305, 0.375, 0.75, 0.625, 0.75, 0.625, 1.0, 0.375, 1.0, 0.125, 0.7305, 0.375, 0.7305, 0.375, 0.75, 0.125, 0.75, 0.625, 0.7305, 0.875, 0.7305, 0.875, 0.75, 0.625, 0.75, 0.625, 0.5, 0.875, 0.5, 0.875, 0.7305, 0.625, 0.7305, 0.125, 0.5, 0.375, 0.5, 0.375, 0.7305, 0.125, 0.7305, 0.375, 0.5, 0.625, 0.5, 0.625, 0.7305, 0.375, 0.7305, 0.375, 0.0, 0.625, 0.0, 0.625, 0.01951, 0.375, 0.01951, 0.375, 0.5, 0.625, 0.5, 0.625, 0.5, 0.375, 0.5, 0.375, 0.7347, 0.625, 0.7347, 0.625, 0.75, 0.375, 0.75, 0.375, 0.75, 0.625, 0.75, 0.625, 1.0, 0.375, 1.0, 0.375, 0.7347, 0.375, 0.7347, 0.375, 0.75, 0.375, 0.75, 0.625, 0.7347, 0.875, 0.7347, 0.875, 0.75, 0.625, 0.75, 0.625, 0.7347, 0.625, 0.7347, 0.625, 0.75, 0.625, 0.75, 0.125, 0.7347, 0.375, 0.7347, 0.375, 0.75, 0.125, 0.75, 0.375, 0.75, 0.625, 0.75, 0.625, 0.75, 0.375, 0.75, 0.625, 0.5, 0.625, 0.7305, 0.875, 0.5, 0.875, 0.5182, 0.625, 0.75, 0.125, 0.5182, 0.875, 0.5182, 0.125, 0.5182, 0.125, 0.7347, 0.875, 0.7347, 0.125, 0.5, 0.375, 0.5, 0.375, 0.5182, 0.125, 0.5182, 0.625, 0.5, 0.625, 0.5, 0.625, 0.5182, 0.625, 0.5182, 0.625, 0.5, 0.875, 0.5, 0.875, 0.5182, 0.625, 0.5182, 0.375, 0.5, 0.375, 0.5, 0.375, 0.5182, 0.375, 0.5182, 0.375, 0.5, 0.625, 0.5, 0.625, 0.5182, 0.375, 0.5182, 0.875, 0.75, 0.875, 0.7347, 0.875, 0.7347, 0.875, 0.75, 0.125, 0.5182, 0.375, 0.5182, 0.375, 0.7347, 0.125, 0.7347, 0.625, 0.5182, 0.625, 0.5182, 0.625, 0.7347, 0.625, 0.7347, 0.375, 0.5182, 0.375, 0.5182, 0.375, 0.7347, 0.375, 0.7347, 0.375, 0.5182, 0.625, 0.5182, 0.625, 0.7347, 0.375, 0.7347, 0.625, 0.5182, 0.875, 0.5182, 0.875, 0.7347, 0.625, 0.7347, 0.625, 0.75, 0.375, 0.75, 0.375, 0.75, 0.625, 0.7347, 0.625, 0.5182, 0.625, 0.5182, 0.625, 0.7347, 0.875, 0.7347, 0.625, 0.7347, 0.625, 0.7347, 0.875, 0.7347, 0.375, 0.0, 0.625, 0.0, 0.625, 0.01528, 0.375, 0.01528, 0.375, 1.0, 0.625, 1.0, 0.625, 1.0, 0.375, 1.0, 0.125, 0.7347, 0.125, 0.75, 0.125, 0.75, 0.125, 0.7347, 0.875, 0.7347, 0.125, 0.7347, 0.125, 0.7347, 0.375, 0.5, 0.375, 0.7305, 0.625, 0.7305, 0.625, 0.5, 0.375, 0.5, 0.625, 0.7305, 0.375, 0.7305, 0.625, 0.7305, 0.625, 0.7305, 0.375, 0.7305, 0.375, 0.75, 0.375, 0.7305, 0.375, 0.7305, 0.375, 0.75, 0.625, 0.7305, 0.625, 0.75, 0.625, 0.2318, 0.625, 0.25, 0.625, 0.75, 0.875, 0.5182, 0.625, 0.75, 0.625, 0.5182, 0.625, 0.75, 0.875, 0.5182, 0.625, 0.75, 0.625, 0.5182, 0.625, 0.2318, 0.625, 0.2318, 0.625, 0.5182, 0.625, 0.5182, 0.125, 0.7347, 0.625, 0.01528, 0.875, 0.7347, 0.625, 0.01528, 0.875, 0.7347, 0.875, 0.7347])
me_cube_010.use_remesh_fix_poles = True
me_cube_010.use_remesh_preserve_attributes = False
me_cube_010.update()

# ---- objects
ob_case_support_sd_and_controller = bpy.data.objects.new('case_support_sd_and_controller', me_cube_003)
ob_case_bottom = bpy.data.objects.new('case_bottom', me_cube_005)
ob_pico_footprint = bpy.data.objects.new('pico_footprint', me_cube)
ob_sd_footprint = bpy.data.objects.new('sd_footprint', me_cube_001)
ob_oled_footprint = bpy.data.objects.new('oled_footprint', me_cube_002)
ob_base_pcb_footprint = bpy.data.objects.new('base_pcb_footprint', me_cube_006)
ob_controller_pcb_footprint = bpy.data.objects.new('controller_pcb_footprint', me_cube_004)
ob_case_bottom_001 = bpy.data.objects.new('case_bottom.001', me_cube_008)
ob_case_support_sd_and_controller_001 = bpy.data.objects.new('case_support_sd_and_controller.001', me_cube_010)

# ---- transforms, parenting, visibility, modifiers, constraints
ob_case_support_sd_and_controller.location = (0.01964, 0.006631, 0.003477)
ob_case_support_sd_and_controller.scale = (0.002222, 0.01207, 0.0025)
ob_case_bottom.location = (-0.0007498, -0.0002296, 0.0)
ob_case_bottom.scale = (0.02991, 0.02991, 0.02991)
ob_pico_footprint.location = (0.0, -0.003026, -0.0006471)
ob_pico_footprint.scale = (0.0105, 0.0265, 0.0065)
ob_sd_footprint.location = (0.001044, 0.009014, 0.00825)
ob_sd_footprint.rotation_euler = (-3.142, -0.0, 0.0)
ob_sd_footprint.scale = (0.021, 0.012, 0.002)
ob_oled_footprint.location = (0.001057, 0.01525, 0.01359)
ob_oled_footprint.rotation_euler = (-3.142, -0.0, 1.571)
ob_oled_footprint.scale = (0.000273, 0.00015, 3e-06)
ob_base_pcb_footprint.location = (0.0, 0.0, 0.0)
ob_base_pcb_footprint.scale = (0.0305, 0.0295, 0.00075)
ob_controller_pcb_footprint.location = (0.0, -0.0165, 0.008963)
ob_controller_pcb_footprint.scale = (0.0305, 0.013, 0.00075)
ob_case_bottom_001.location = (0.1032, -0.0002296, 0.0)
ob_case_bottom_001.scale = (0.02991, 0.02991, 0.02991)
ob_case_support_sd_and_controller_001.location = (0.1673, 0.006631, -0.02377)
ob_case_support_sd_and_controller_001.scale = (0.002222, 0.01207, 0.0025)

# ---- collection membership
scene.collection.objects.link(ob_case_support_sd_and_controller)
scene.collection.objects.link(ob_case_bottom)
col_footprints.objects.link(ob_pico_footprint)
col_footprints.objects.link(ob_sd_footprint)
col_footprints.objects.link(ob_oled_footprint)
col_footprints.objects.link(ob_base_pcb_footprint)
col_footprints.objects.link(ob_controller_pcb_footprint)
col_print.objects.link(ob_case_bottom_001)
col_print.objects.link(ob_case_support_sd_and_controller_001)

# ---- scene / render settings (as saved in the file)
scene.frame_start = 1; scene.frame_end = 250; scene.frame_set(1)
scene.render.engine = 'BLENDER_EEVEE_NEXT'
scene.render.use_border = True
scene.cycles.sampling_pattern = 'TABULATED_SOBOL'
scene.cycles.use_light_tree = False
scene.view_settings.view_transform = 'Filmic'
bpy.context.view_layer.update()

# ---- added for rendering (the .blend has no active camera and no usable light): camera, sun
cam_auto = bpy.data.cameras.new('AutoCamera')
cam_auto.lens = 50.0
cam_auto.sensor_width = 36.0
cam_auto.clip_end = 1000.0
ob_auto_camera = bpy.data.objects.new('AutoCamera', cam_auto)
scene.collection.objects.link(ob_auto_camera)
ob_auto_camera.location = (0.279158, -0.24751, 0.157005)
ob_auto_camera.rotation_euler = (1.09748, -7.21219e-08, 0.694738)
scene.camera = ob_auto_camera
light_auto_sun = bpy.data.lights.new('AutoSun', 'SUN')
light_auto_sun.energy = 3.0
light_auto_sun.angle = 0.0523599
ob_auto_sun = bpy.data.objects.new('AutoSun', light_auto_sun)
scene.collection.objects.link(ob_auto_sun)
ob_auto_sun.rotation_euler = (0.872665, 0.174533, 0.523599)
bpy.context.view_layer.update()
